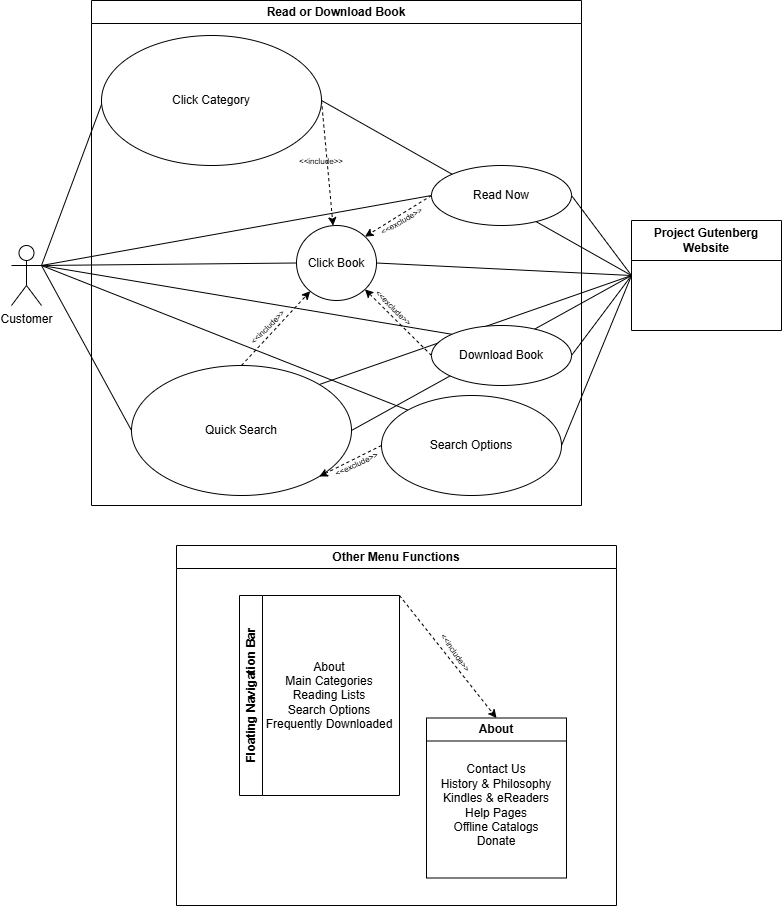

The diagram above was exported from draw.io. Its source (the exported page's mxGraphModel, read from the mxfile embedded in the PNG):
<mxGraphModel dx="1783" dy="939" grid="1" gridSize="10" guides="1" tooltips="1" connect="1" arrows="1" fold="1" page="1" pageScale="1" pageWidth="850" pageHeight="1100" math="0" shadow="0">
  <root>
    <mxCell id="0" />
    <mxCell id="1" parent="0" />
    <mxCell id="gE8byBcNo9r9wJvEzOME-5" parent="1" style="shape=umlActor;verticalLabelPosition=bottom;verticalAlign=top;html=1;outlineConnect=0;" value="Customer" vertex="1">
      <mxGeometry height="60" width="30" x="40" y="343" as="geometry" />
    </mxCell>
    <mxCell id="gE8byBcNo9r9wJvEzOME-28" edge="1" parent="1" source="gE8byBcNo9r9wJvEzOME-7" style="rounded=0;orthogonalLoop=1;jettySize=auto;html=1;exitX=0;exitY=0.5;exitDx=0;exitDy=0;entryX=1;entryY=0.5;entryDx=0;entryDy=0;endArrow=none;endFill=0;" target="gE8byBcNo9r9wJvEzOME-15">
      <mxGeometry relative="1" as="geometry" />
    </mxCell>
    <mxCell id="gE8byBcNo9r9wJvEzOME-29" edge="1" parent="1" source="gE8byBcNo9r9wJvEzOME-7" style="rounded=0;orthogonalLoop=1;jettySize=auto;html=1;exitX=0;exitY=0.5;exitDx=0;exitDy=0;entryX=1;entryY=0.5;entryDx=0;entryDy=0;endArrow=none;endFill=0;" target="gE8byBcNo9r9wJvEzOME-16">
      <mxGeometry relative="1" as="geometry" />
    </mxCell>
    <mxCell id="gE8byBcNo9r9wJvEzOME-33" edge="1" parent="1" source="gE8byBcNo9r9wJvEzOME-7" style="rounded=0;orthogonalLoop=1;jettySize=auto;html=1;exitX=0;exitY=0.5;exitDx=0;exitDy=0;entryX=1;entryY=0.5;entryDx=0;entryDy=0;endArrow=none;endFill=0;" target="gE8byBcNo9r9wJvEzOME-12">
      <mxGeometry relative="1" as="geometry" />
    </mxCell>
    <mxCell id="gE8byBcNo9r9wJvEzOME-34" edge="1" parent="1" source="gE8byBcNo9r9wJvEzOME-7" style="rounded=0;orthogonalLoop=1;jettySize=auto;html=1;exitX=0;exitY=0.5;exitDx=0;exitDy=0;entryX=1;entryY=0.5;entryDx=0;entryDy=0;endArrow=none;endFill=0;" target="gE8byBcNo9r9wJvEzOME-11">
      <mxGeometry relative="1" as="geometry" />
    </mxCell>
    <mxCell id="gE8byBcNo9r9wJvEzOME-35" edge="1" parent="1" source="gE8byBcNo9r9wJvEzOME-7" style="rounded=0;orthogonalLoop=1;jettySize=auto;html=1;exitX=0;exitY=0.5;exitDx=0;exitDy=0;entryX=1;entryY=0.5;entryDx=0;entryDy=0;endArrow=none;endFill=0;" target="gE8byBcNo9r9wJvEzOME-13">
      <mxGeometry relative="1" as="geometry" />
    </mxCell>
    <mxCell id="gE8byBcNo9r9wJvEzOME-36" edge="1" parent="1" source="gE8byBcNo9r9wJvEzOME-7" style="rounded=0;orthogonalLoop=1;jettySize=auto;html=1;exitX=0;exitY=0.5;exitDx=0;exitDy=0;entryX=1;entryY=0;entryDx=0;entryDy=0;endArrow=none;endFill=0;" target="gE8byBcNo9r9wJvEzOME-12">
      <mxGeometry relative="1" as="geometry" />
    </mxCell>
    <mxCell id="gE8byBcNo9r9wJvEzOME-7" parent="1" style="swimlane;whiteSpace=wrap;html=1;startSize=40;" value="Project Gutenberg Website" vertex="1">
      <mxGeometry height="110" width="150" x="660" y="318" as="geometry" />
    </mxCell>
    <mxCell id="gE8byBcNo9r9wJvEzOME-8" parent="1" style="swimlane;whiteSpace=wrap;html=1;" value="Read or Download Book" vertex="1">
      <mxGeometry height="505" width="490" x="120" y="98" as="geometry" />
    </mxCell>
    <mxCell id="gE8byBcNo9r9wJvEzOME-18" edge="1" parent="gE8byBcNo9r9wJvEzOME-8" source="gE8byBcNo9r9wJvEzOME-11" style="rounded=0;orthogonalLoop=1;jettySize=auto;html=1;exitX=1;exitY=0.5;exitDx=0;exitDy=0;dashed=1;" target="gE8byBcNo9r9wJvEzOME-13">
      <mxGeometry relative="1" as="geometry" />
    </mxCell>
    <mxCell id="gE8byBcNo9r9wJvEzOME-37" edge="1" parent="gE8byBcNo9r9wJvEzOME-8" source="gE8byBcNo9r9wJvEzOME-11" style="rounded=0;orthogonalLoop=1;jettySize=auto;html=1;exitX=0.022;exitY=0.431;exitDx=0;exitDy=0;endArrow=none;endFill=0;exitPerimeter=0;">
      <mxGeometry relative="1" as="geometry">
        <mxPoint x="-50" y="265" as="targetPoint" />
      </mxGeometry>
    </mxCell>
    <mxCell id="gE8byBcNo9r9wJvEzOME-11" parent="gE8byBcNo9r9wJvEzOME-8" style="ellipse;whiteSpace=wrap;html=1;" value="Click Category" vertex="1">
      <mxGeometry height="130" width="220" x="10" y="35" as="geometry" />
    </mxCell>
    <mxCell id="gE8byBcNo9r9wJvEzOME-30" edge="1" parent="gE8byBcNo9r9wJvEzOME-8" source="gE8byBcNo9r9wJvEzOME-12" style="rounded=0;orthogonalLoop=1;jettySize=auto;html=1;exitX=0.5;exitY=0;exitDx=0;exitDy=0;dashed=1;" target="gE8byBcNo9r9wJvEzOME-13">
      <mxGeometry relative="1" as="geometry" />
    </mxCell>
    <mxCell id="gE8byBcNo9r9wJvEzOME-38" edge="1" parent="gE8byBcNo9r9wJvEzOME-8" source="gE8byBcNo9r9wJvEzOME-12" style="rounded=0;orthogonalLoop=1;jettySize=auto;html=1;exitX=0;exitY=0.5;exitDx=0;exitDy=0;endArrow=none;endFill=0;">
      <mxGeometry relative="1" as="geometry">
        <mxPoint x="-50" y="265" as="targetPoint" />
      </mxGeometry>
    </mxCell>
    <mxCell id="gE8byBcNo9r9wJvEzOME-12" parent="gE8byBcNo9r9wJvEzOME-8" style="ellipse;whiteSpace=wrap;html=1;" value="Quick Search" vertex="1">
      <mxGeometry height="130" width="220" x="40" y="365" as="geometry" />
    </mxCell>
    <mxCell id="gE8byBcNo9r9wJvEzOME-13" parent="gE8byBcNo9r9wJvEzOME-8" style="ellipse;whiteSpace=wrap;html=1;" value="Click Book" vertex="1">
      <mxGeometry height="75" width="80" x="205" y="225" as="geometry" />
    </mxCell>
    <mxCell id="gE8byBcNo9r9wJvEzOME-23" edge="1" parent="gE8byBcNo9r9wJvEzOME-8" source="gE8byBcNo9r9wJvEzOME-14" style="rounded=0;orthogonalLoop=1;jettySize=auto;html=1;exitX=0;exitY=0.5;exitDx=0;exitDy=0;entryX=1;entryY=1;entryDx=0;entryDy=0;dashed=1;" target="gE8byBcNo9r9wJvEzOME-12">
      <mxGeometry relative="1" as="geometry" />
    </mxCell>
    <mxCell id="gE8byBcNo9r9wJvEzOME-41" edge="1" parent="gE8byBcNo9r9wJvEzOME-8" source="gE8byBcNo9r9wJvEzOME-14" style="rounded=0;orthogonalLoop=1;jettySize=auto;html=1;exitX=0;exitY=0;exitDx=0;exitDy=0;endArrow=none;endFill=0;">
      <mxGeometry relative="1" as="geometry">
        <mxPoint x="-50" y="265" as="targetPoint" />
      </mxGeometry>
    </mxCell>
    <mxCell id="gE8byBcNo9r9wJvEzOME-14" parent="gE8byBcNo9r9wJvEzOME-8" style="ellipse;whiteSpace=wrap;html=1;" value="Search Options" vertex="1">
      <mxGeometry height="100" width="180" x="290" y="395" as="geometry" />
    </mxCell>
    <mxCell id="gE8byBcNo9r9wJvEzOME-21" edge="1" parent="gE8byBcNo9r9wJvEzOME-8" source="gE8byBcNo9r9wJvEzOME-15" style="rounded=0;orthogonalLoop=1;jettySize=auto;html=1;exitX=0;exitY=0.5;exitDx=0;exitDy=0;entryX=1;entryY=0;entryDx=0;entryDy=0;dashed=1;" target="gE8byBcNo9r9wJvEzOME-13">
      <mxGeometry relative="1" as="geometry" />
    </mxCell>
    <mxCell id="gE8byBcNo9r9wJvEzOME-39" edge="1" parent="gE8byBcNo9r9wJvEzOME-8" source="gE8byBcNo9r9wJvEzOME-15" style="rounded=0;orthogonalLoop=1;jettySize=auto;html=1;exitX=0;exitY=0.5;exitDx=0;exitDy=0;endArrow=none;endFill=0;">
      <mxGeometry relative="1" as="geometry">
        <mxPoint x="-50" y="265" as="targetPoint" />
      </mxGeometry>
    </mxCell>
    <mxCell id="gE8byBcNo9r9wJvEzOME-15" parent="gE8byBcNo9r9wJvEzOME-8" style="ellipse;whiteSpace=wrap;html=1;" value="Read Now" vertex="1">
      <mxGeometry height="60" width="140" x="340" y="165" as="geometry" />
    </mxCell>
    <mxCell id="gE8byBcNo9r9wJvEzOME-19" edge="1" parent="gE8byBcNo9r9wJvEzOME-8" source="gE8byBcNo9r9wJvEzOME-16" style="rounded=0;orthogonalLoop=1;jettySize=auto;html=1;exitX=0;exitY=0.5;exitDx=0;exitDy=0;entryX=1;entryY=1;entryDx=0;entryDy=0;dashed=1;" target="gE8byBcNo9r9wJvEzOME-13">
      <mxGeometry relative="1" as="geometry" />
    </mxCell>
    <mxCell id="gE8byBcNo9r9wJvEzOME-40" edge="1" parent="gE8byBcNo9r9wJvEzOME-8" source="gE8byBcNo9r9wJvEzOME-16" style="rounded=0;orthogonalLoop=1;jettySize=auto;html=1;exitX=0;exitY=0;exitDx=0;exitDy=0;endArrow=none;endFill=0;">
      <mxGeometry relative="1" as="geometry">
        <mxPoint x="-50" y="265" as="targetPoint" />
      </mxGeometry>
    </mxCell>
    <mxCell id="gE8byBcNo9r9wJvEzOME-16" parent="gE8byBcNo9r9wJvEzOME-8" style="ellipse;whiteSpace=wrap;html=1;" value="Download Book" vertex="1">
      <mxGeometry height="60" width="140" x="340" y="325" as="geometry" />
    </mxCell>
    <mxCell id="gE8byBcNo9r9wJvEzOME-42" parent="gE8byBcNo9r9wJvEzOME-8" style="text;html=1;whiteSpace=wrap;strokeColor=none;fillColor=none;align=center;verticalAlign=middle;rounded=0;rotation=0;" value="&lt;font style=&quot;font-size: 8px;&quot;&gt;&amp;lt;&amp;lt;include&amp;gt;&amp;gt;&lt;/font&gt;" vertex="1">
      <mxGeometry height="30" width="60" x="200" y="145" as="geometry" />
    </mxCell>
    <mxCell id="gE8byBcNo9r9wJvEzOME-44" parent="gE8byBcNo9r9wJvEzOME-8" style="text;html=1;whiteSpace=wrap;strokeColor=none;fillColor=none;align=center;verticalAlign=middle;rounded=0;rotation=-30;" value="&lt;font style=&quot;font-size: 8px;&quot;&gt;&amp;lt;&amp;lt;exclude&amp;gt;&amp;gt;&lt;/font&gt;" vertex="1">
      <mxGeometry height="30" width="60" x="280" y="205" as="geometry" />
    </mxCell>
    <mxCell id="gE8byBcNo9r9wJvEzOME-48" parent="gE8byBcNo9r9wJvEzOME-8" style="text;html=1;whiteSpace=wrap;strokeColor=none;fillColor=none;align=center;verticalAlign=middle;rounded=0;rotation=45;" value="&lt;font style=&quot;font-size: 8px;&quot;&gt;&amp;lt;&amp;lt;exclude&amp;gt;&amp;gt;&lt;/font&gt;" vertex="1">
      <mxGeometry height="30" width="60" x="273" y="292" as="geometry" />
    </mxCell>
    <mxCell id="gE8byBcNo9r9wJvEzOME-49" parent="gE8byBcNo9r9wJvEzOME-8" style="text;html=1;whiteSpace=wrap;strokeColor=none;fillColor=none;align=center;verticalAlign=middle;rounded=0;rotation=-45;" value="&lt;font style=&quot;font-size: 8px;&quot;&gt;&amp;lt;&amp;lt;include&amp;gt;&amp;gt;&lt;/font&gt;" vertex="1">
      <mxGeometry height="30" width="60" x="146" y="311" as="geometry" />
    </mxCell>
    <mxCell id="gE8byBcNo9r9wJvEzOME-50" parent="gE8byBcNo9r9wJvEzOME-8" style="text;html=1;whiteSpace=wrap;strokeColor=none;fillColor=none;align=center;verticalAlign=middle;rounded=0;rotation=-25;" value="&lt;font style=&quot;font-size: 8px;&quot;&gt;&amp;lt;&amp;lt;exclude&amp;gt;&amp;gt;&lt;/font&gt;" vertex="1">
      <mxGeometry height="30" width="60" x="235" y="448" as="geometry" />
    </mxCell>
    <mxCell id="gE8byBcNo9r9wJvEzOME-31" edge="1" parent="1" source="gE8byBcNo9r9wJvEzOME-14" style="rounded=0;orthogonalLoop=1;jettySize=auto;html=1;exitX=1;exitY=0.5;exitDx=0;exitDy=0;entryX=0;entryY=0.5;entryDx=0;entryDy=0;endArrow=none;endFill=0;" target="gE8byBcNo9r9wJvEzOME-7">
      <mxGeometry relative="1" as="geometry" />
    </mxCell>
    <mxCell id="gE8byBcNo9r9wJvEzOME-26" edge="1" parent="1" source="gE8byBcNo9r9wJvEzOME-13" style="rounded=0;orthogonalLoop=1;jettySize=auto;html=1;exitX=0;exitY=0.5;exitDx=0;exitDy=0;endArrow=none;endFill=0;entryX=1;entryY=0.3333333333333333;entryDx=0;entryDy=0;entryPerimeter=0;" target="gE8byBcNo9r9wJvEzOME-5">
      <mxGeometry relative="1" as="geometry">
        <mxPoint x="80" y="373" as="targetPoint" />
      </mxGeometry>
    </mxCell>
    <mxCell id="gE8byBcNo9r9wJvEzOME-52" parent="1" style="swimlane;whiteSpace=wrap;html=1;" value="Other Menu Functions" vertex="1">
      <mxGeometry height="360" width="440" x="205" y="643" as="geometry" />
    </mxCell>
    <mxCell id="gE8byBcNo9r9wJvEzOME-75" parent="gE8byBcNo9r9wJvEzOME-52" style="swimlane;horizontal=0;whiteSpace=wrap;html=1;" value="Floating Navigation Bar" vertex="1">
      <mxGeometry height="200" width="160" x="63" y="50" as="geometry" />
    </mxCell>
    <mxCell id="gE8byBcNo9r9wJvEzOME-76" parent="gE8byBcNo9r9wJvEzOME-75" style="text;html=1;whiteSpace=wrap;strokeColor=none;fillColor=none;align=center;verticalAlign=middle;rounded=0;" value="About&lt;br&gt;Main Categories&lt;div&gt;Reading Lists&lt;/div&gt;&lt;div&gt;Search Options&lt;/div&gt;&lt;div&gt;Frequently Downloaded&lt;/div&gt;" vertex="1">
      <mxGeometry height="200" width="130" x="25" as="geometry" />
    </mxCell>
    <mxCell id="gE8byBcNo9r9wJvEzOME-78" parent="gE8byBcNo9r9wJvEzOME-52" style="swimlane;whiteSpace=wrap;html=1;" value="About" vertex="1">
      <mxGeometry height="160" width="140" x="250" y="172.5" as="geometry" />
    </mxCell>
    <mxCell id="gE8byBcNo9r9wJvEzOME-79" parent="gE8byBcNo9r9wJvEzOME-78" style="text;html=1;whiteSpace=wrap;strokeColor=none;fillColor=none;align=center;verticalAlign=middle;rounded=0;" value="Contact Us&lt;div&gt;History &amp;amp; Philosophy&lt;/div&gt;&lt;div&gt;Kindles &amp;amp; eReaders&lt;/div&gt;&lt;div&gt;Help Pages&lt;/div&gt;&lt;div&gt;Offline Catalogs&lt;/div&gt;&lt;div&gt;Donate&lt;/div&gt;" vertex="1">
      <mxGeometry height="125" width="140" y="25" as="geometry" />
    </mxCell>
    <mxCell id="gE8byBcNo9r9wJvEzOME-82" edge="1" parent="gE8byBcNo9r9wJvEzOME-52" source="gE8byBcNo9r9wJvEzOME-75" style="rounded=0;orthogonalLoop=1;jettySize=auto;html=1;entryX=0.5;entryY=0;entryDx=0;entryDy=0;dashed=1;exitX=1;exitY=0;exitDx=0;exitDy=0;" target="gE8byBcNo9r9wJvEzOME-78">
      <mxGeometry relative="1" as="geometry">
        <mxPoint x="220" y="110" as="sourcePoint" />
      </mxGeometry>
    </mxCell>
    <mxCell id="gE8byBcNo9r9wJvEzOME-83" parent="gE8byBcNo9r9wJvEzOME-52" style="text;html=1;whiteSpace=wrap;strokeColor=none;fillColor=none;align=center;verticalAlign=middle;rounded=0;rotation=55;" value="&lt;font style=&quot;font-size: 8px;&quot;&gt;&amp;lt;&amp;lt;include&amp;gt;&amp;gt;&lt;/font&gt;" vertex="1">
      <mxGeometry height="30" width="60" x="250" y="92" as="geometry" />
    </mxCell>
  </root>
</mxGraphModel>